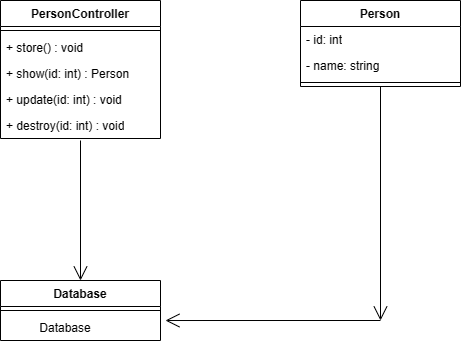

The diagram above was exported from draw.io. Its source (the exported page's mxGraphModel, read from the mxfile embedded in the PNG):
<mxGraphModel dx="828" dy="473" grid="1" gridSize="10" guides="1" tooltips="1" connect="1" arrows="1" fold="1" page="1" pageScale="1" pageWidth="850" pageHeight="1100" math="0" shadow="0">
  <root>
    <mxCell id="0" />
    <mxCell id="1" parent="0" />
    <mxCell id="dTFLq63t8M93WaiN5FE5-1" value="PersonController" style="swimlane;fontStyle=1;align=center;verticalAlign=top;childLayout=stackLayout;horizontal=1;startSize=26;horizontalStack=0;resizeParent=1;resizeParentMax=0;resizeLast=0;collapsible=1;marginBottom=0;whiteSpace=wrap;html=1;labelBackgroundColor=none;" vertex="1" parent="1">
      <mxGeometry x="80" y="120" width="160" height="138" as="geometry" />
    </mxCell>
    <mxCell id="dTFLq63t8M93WaiN5FE5-3" value="" style="line;strokeWidth=1;fillColor=none;align=left;verticalAlign=middle;spacingTop=-1;spacingLeft=3;spacingRight=3;rotatable=0;labelPosition=right;points=[];portConstraint=eastwest;labelBackgroundColor=none;" vertex="1" parent="dTFLq63t8M93WaiN5FE5-1">
      <mxGeometry y="26" width="160" height="8" as="geometry" />
    </mxCell>
    <mxCell id="dTFLq63t8M93WaiN5FE5-4" value="+ store() : void" style="text;strokeColor=none;fillColor=none;align=left;verticalAlign=top;spacingLeft=4;spacingRight=4;overflow=hidden;rotatable=0;points=[[0,0.5],[1,0.5]];portConstraint=eastwest;whiteSpace=wrap;html=1;labelBackgroundColor=none;" vertex="1" parent="dTFLq63t8M93WaiN5FE5-1">
      <mxGeometry y="34" width="160" height="26" as="geometry" />
    </mxCell>
    <mxCell id="dTFLq63t8M93WaiN5FE5-15" value="+ show(id: int) : Person" style="text;strokeColor=none;fillColor=none;align=left;verticalAlign=top;spacingLeft=4;spacingRight=4;overflow=hidden;rotatable=0;points=[[0,0.5],[1,0.5]];portConstraint=eastwest;whiteSpace=wrap;html=1;labelBackgroundColor=none;" vertex="1" parent="dTFLq63t8M93WaiN5FE5-1">
      <mxGeometry y="60" width="160" height="26" as="geometry" />
    </mxCell>
    <mxCell id="dTFLq63t8M93WaiN5FE5-18" value="+ update(id: int) : void" style="text;strokeColor=none;fillColor=none;align=left;verticalAlign=top;spacingLeft=4;spacingRight=4;overflow=hidden;rotatable=0;points=[[0,0.5],[1,0.5]];portConstraint=eastwest;whiteSpace=wrap;html=1;labelBackgroundColor=none;" vertex="1" parent="dTFLq63t8M93WaiN5FE5-1">
      <mxGeometry y="86" width="160" height="26" as="geometry" />
    </mxCell>
    <mxCell id="dTFLq63t8M93WaiN5FE5-19" value="+ destroy(id: int) : void" style="text;strokeColor=none;fillColor=none;align=left;verticalAlign=top;spacingLeft=4;spacingRight=4;overflow=hidden;rotatable=0;points=[[0,0.5],[1,0.5]];portConstraint=eastwest;whiteSpace=wrap;html=1;labelBackgroundColor=none;" vertex="1" parent="dTFLq63t8M93WaiN5FE5-1">
      <mxGeometry y="112" width="160" height="26" as="geometry" />
    </mxCell>
    <mxCell id="dTFLq63t8M93WaiN5FE5-5" value="Person" style="swimlane;fontStyle=1;align=center;verticalAlign=top;childLayout=stackLayout;horizontal=1;startSize=26;horizontalStack=0;resizeParent=1;resizeParentMax=0;resizeLast=0;collapsible=1;marginBottom=0;whiteSpace=wrap;html=1;labelBackgroundColor=none;" vertex="1" parent="1">
      <mxGeometry x="380" y="120" width="160" height="86" as="geometry" />
    </mxCell>
    <mxCell id="dTFLq63t8M93WaiN5FE5-6" value="- id: int" style="text;strokeColor=none;fillColor=none;align=left;verticalAlign=top;spacingLeft=4;spacingRight=4;overflow=hidden;rotatable=0;points=[[0,0.5],[1,0.5]];portConstraint=eastwest;whiteSpace=wrap;html=1;labelBackgroundColor=none;" vertex="1" parent="dTFLq63t8M93WaiN5FE5-5">
      <mxGeometry y="26" width="160" height="26" as="geometry" />
    </mxCell>
    <mxCell id="dTFLq63t8M93WaiN5FE5-14" value="- name: string" style="text;strokeColor=none;fillColor=none;align=left;verticalAlign=top;spacingLeft=4;spacingRight=4;overflow=hidden;rotatable=0;points=[[0,0.5],[1,0.5]];portConstraint=eastwest;whiteSpace=wrap;html=1;labelBackgroundColor=none;" vertex="1" parent="dTFLq63t8M93WaiN5FE5-5">
      <mxGeometry y="52" width="160" height="26" as="geometry" />
    </mxCell>
    <mxCell id="dTFLq63t8M93WaiN5FE5-7" value="" style="line;strokeWidth=1;fillColor=none;align=left;verticalAlign=middle;spacingTop=-1;spacingLeft=3;spacingRight=3;rotatable=0;labelPosition=right;points=[];portConstraint=eastwest;labelBackgroundColor=none;" vertex="1" parent="dTFLq63t8M93WaiN5FE5-5">
      <mxGeometry y="78" width="160" height="8" as="geometry" />
    </mxCell>
    <mxCell id="dTFLq63t8M93WaiN5FE5-9" value="Database" style="swimlane;fontStyle=1;align=center;verticalAlign=top;childLayout=stackLayout;horizontal=1;startSize=26;horizontalStack=0;resizeParent=1;resizeParentMax=0;resizeLast=0;collapsible=1;marginBottom=0;whiteSpace=wrap;html=1;labelBackgroundColor=none;" vertex="1" parent="1">
      <mxGeometry x="80" y="400" width="160" height="60" as="geometry" />
    </mxCell>
    <mxCell id="dTFLq63t8M93WaiN5FE5-11" value="" style="line;strokeWidth=1;fillColor=none;align=left;verticalAlign=middle;spacingTop=-1;spacingLeft=3;spacingRight=3;rotatable=0;labelPosition=right;points=[];portConstraint=eastwest;labelBackgroundColor=none;" vertex="1" parent="dTFLq63t8M93WaiN5FE5-9">
      <mxGeometry y="26" width="160" height="8" as="geometry" />
    </mxCell>
    <mxCell id="dTFLq63t8M93WaiN5FE5-12" value="&amp;nbsp; &amp;nbsp; &amp;nbsp; &amp;nbsp; &amp;nbsp; Database" style="text;strokeColor=none;fillColor=none;align=left;verticalAlign=top;spacingLeft=4;spacingRight=4;overflow=hidden;rotatable=0;points=[[0,0.5],[1,0.5]];portConstraint=eastwest;whiteSpace=wrap;html=1;labelBackgroundColor=none;" vertex="1" parent="dTFLq63t8M93WaiN5FE5-9">
      <mxGeometry y="34" width="160" height="26" as="geometry" />
    </mxCell>
    <mxCell id="dTFLq63t8M93WaiN5FE5-21" value="" style="endArrow=open;endFill=1;endSize=12;html=1;rounded=0;labelBackgroundColor=none;fontColor=default;" edge="1" parent="1" target="dTFLq63t8M93WaiN5FE5-9">
      <mxGeometry width="160" relative="1" as="geometry">
        <mxPoint x="160" y="260" as="sourcePoint" />
        <mxPoint x="160" y="390" as="targetPoint" />
      </mxGeometry>
    </mxCell>
    <mxCell id="dTFLq63t8M93WaiN5FE5-22" value="" style="endArrow=open;endFill=1;endSize=12;html=1;rounded=0;exitX=0.5;exitY=1;exitDx=0;exitDy=0;labelBackgroundColor=none;fontColor=default;" edge="1" parent="1" source="dTFLq63t8M93WaiN5FE5-5">
      <mxGeometry width="160" relative="1" as="geometry">
        <mxPoint x="460" y="240" as="sourcePoint" />
        <mxPoint x="460" y="440" as="targetPoint" />
      </mxGeometry>
    </mxCell>
    <mxCell id="dTFLq63t8M93WaiN5FE5-23" value="" style="endArrow=open;endFill=1;endSize=12;html=1;rounded=0;entryX=1.031;entryY=0.231;entryDx=0;entryDy=0;entryPerimeter=0;labelBackgroundColor=none;fontColor=default;" edge="1" parent="1" target="dTFLq63t8M93WaiN5FE5-12">
      <mxGeometry width="160" relative="1" as="geometry">
        <mxPoint x="460" y="440" as="sourcePoint" />
        <mxPoint x="500" y="250" as="targetPoint" />
      </mxGeometry>
    </mxCell>
  </root>
</mxGraphModel>